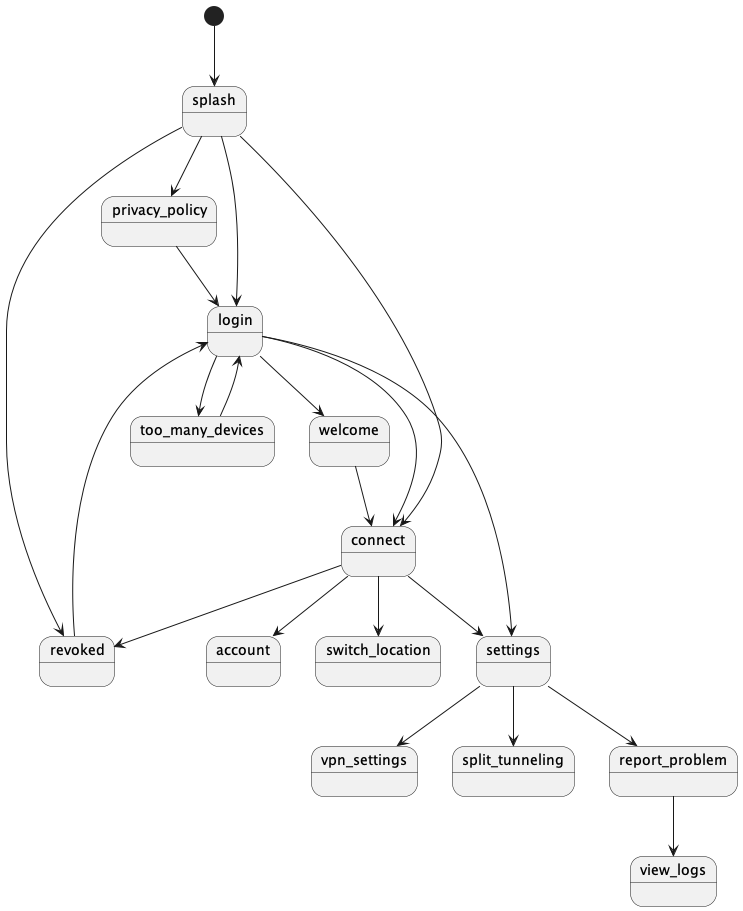

The diagram above was rendered by PlantUML. Its source (embedded in the PNG):
@startuml
[*] --> splash
splash --> privacy_policy
splash --> login
splash --> connect
splash --> revoked


revoked --> login
privacy_policy --> login

login --> welcome
login --> too_many_devices
login --> settings
login --> connect

too_many_devices --> login

welcome --> connect

connect --> revoked
connect --> settings
connect --> account
connect --> switch_location

settings --> vpn_settings
settings --> split_tunneling
settings --> report_problem

report_problem --> view_logs

@enduml